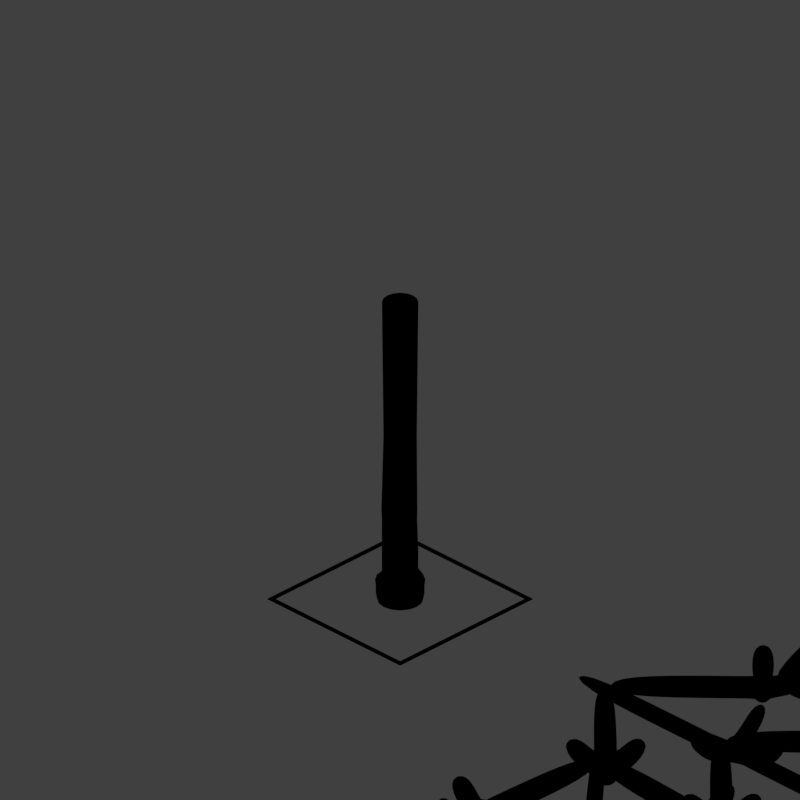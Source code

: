 # Source: trf_V001.blend  (saved by Blender 2.79.0; exported with 4.5.12 LTS)
import bpy
from mathutils import Matrix  # noqa: F401  (used for matrix-valued properties, if any)

bpy.ops.wm.read_factory_settings(use_empty=True)
scene = bpy.context.scene
scene.name = 'Scene'

# ---- collections
col_collection_1 = bpy.data.collections.new('Collection 1'); scene.collection.children.link(col_collection_1)

# ---- materials (node trees are filled in below, after node groups)
mat_guide = bpy.data.materials.new('guide')
mat_guide.alpha_threshold = 0.0
mat_guide.use_transparent_shadow = False
mat_guide.diffuse_color = (1.0, 0.0, 0.004819, 1.0)
mat_guide.roughness = 0.5
mat_bark_001 = bpy.data.materials.new('Bark.001')
mat_bark_001.alpha_threshold = 0.0
mat_bark_001.use_transparent_shadow = False
mat_bark_001.diffuse_color = (0.2688, 0.366, 0.3946, 1.0)
mat_bark_001.roughness = 0.5
mat_bark_001.specular_intensity = 0.173
mat_bark_001.line_color = (0.0, 0.0, 0.0, 1.0)
mat_bark_stump_001 = bpy.data.materials.new('Bark_stump.001')
mat_bark_stump_001.alpha_threshold = 0.0
mat_bark_stump_001.use_transparent_shadow = False
mat_bark_stump_001.roughness = 0.5
mat_material_001 = bpy.data.materials.new('Material.001')
mat_material_001.alpha_threshold = 0.0
mat_material_001.use_transparent_shadow = False
mat_material_001.diffuse_color = (0.06047, 0.3451, 0.1588, 1.0)
mat_material_001.specular_color = (0.3368, 0.5395, 0.4044)
mat_material_001.roughness = 0.5
mat_material_001.specular_intensity = 0.794

# ---- material node trees

# ---- world
world_world = bpy.data.worlds.new('World'); scene.world = world_world
world_world.color = (0.05088, 0.05088, 0.05088)
world_world.use_sun_shadow = False
world_world.sun_shadow_jitter_overblur = 0.0
world_world.cycles.sampling_method = 'MANUAL'
world_world.light_settings.distance = 0.0

# ---- cameras
cam_camera = bpy.data.cameras.new('Camera')
cam_camera.type = 'ORTHO'
cam_camera.sensor_fit = 'HORIZONTAL'
cam_camera.clip_start = 220.0
cam_camera.clip_end = 340.0
cam_camera.lens = 35.0
cam_camera.sensor_width = 1.0
cam_camera.sensor_height = 18.0
cam_camera.ortho_scale = 16.97
cam_camera.shift_x = -0.0001725
cam_camera.shift_y = 0.25
cam_camera.dof.focus_distance = 0.0
cam_camera.dof.aperture_fstop = 128.0
cam_camera.dof.aperture_blades = 6

# ---- lights
light_lightdome = bpy.data.lights.new('LightDome', 'SUN')
light_lightdome.transmission_factor = 0.0
light_lightdome.angle = 0.1993
light_lightdome.energy = 0.1
light_lightdome.shadow_buffer_clip_start = 0.5
light_lightdome.shadow_soft_size = 0.1
light_lightdome.shadow_cascade_max_distance = 1000.0
light_fillerlight = bpy.data.lights.new('FillerLight', 'SUN')
light_fillerlight.transmission_factor = 0.0
light_fillerlight.angle = 0.9273
light_fillerlight.energy = 0.5
light_fillerlight.shadow_buffer_clip_start = 0.5
light_fillerlight.shadow_soft_size = 0.5
light_fillerlight.shadow_cascade_max_distance = 1000.0
light_mainlight = bpy.data.lights.new('MainLight', 'SUN')
light_mainlight.transmission_factor = 0.0
light_mainlight.angle = 0.9273
light_mainlight.energy = 1.3
light_mainlight.shadow_buffer_clip_start = 0.5
light_mainlight.shadow_soft_size = 0.5
light_mainlight.shadow_cascade_max_distance = 1000.0

# ---- meshes
me_plane_001 = bpy.data.meshes.new('Plane.001')
me_plane_001.from_pydata([(-2.0, -2.0, 0.0), (2.0, -2.0, 0.0), (-2.0, 2.0, 0.0), (2.0, 2.0, 0.0), (-1.864, 1.864, 0.0), (-1.864, -1.864, 0.0), (1.864, -1.864, 0.0), (1.864, 1.864, 0.0)], [], [(5, 4, 2, 0), (6, 5, 0, 1), (7, 6, 1, 3), (4, 7, 3, 2)])
me_plane_001.materials.append(mat_guide)
me_plane_001.use_remesh_preserve_volume = False
me_plane_001.use_remesh_preserve_attributes = False
me_plane_001.use_mirror_vertex_groups = False
me_plane_001.update()
me_cube_001 = bpy.data.meshes.new('Cube.001')
me_cube_001.from_pydata([(-2.0, -2.0, 0.0), (-2.0, -2.0, 1.633), (-2.0, 2.0, 0.0), (-2.0, 2.0, 1.633), (2.0, -2.0, 0.0), (2.0, -2.0, 1.633), (2.0, 2.0, 0.0), (2.0, 2.0, 1.633)], [], [(0, 1, 3, 2), (2, 3, 7, 6), (6, 7, 5, 4), (4, 5, 1, 0), (2, 6, 4, 0), (7, 3, 1, 5)])
me_cube_001.use_remesh_preserve_volume = False
me_cube_001.use_remesh_preserve_attributes = False
me_cube_001.use_mirror_vertex_groups = False
me_cube_001.update()
me_circle_001 = bpy.data.meshes.new('Circle.001')
me_circle_001.from_pydata([(3.275e-08, 1.046, 0.0), (-0.4002, 0.9662, 0.0), (-0.7395, 0.7395, 0.0), (-0.9662, 0.4002, 0.0), (-1.046, -7.815e-10, 0.0), (-0.9662, -0.4002, 0.0), (-0.7395, -0.7395, 0.0), (-0.4002, -0.9662, 0.0), (-1.163e-07, -1.046, 0.0), (0.4002, -0.9662, 0.0), (0.7395, -0.7395, 0.0), (0.9662, -0.4002, 0.0), (1.046, -7.815e-10, 0.0), (0.9662, 0.4002, 0.0), (0.7395, 0.7395, 0.0), (0.4002, 0.9662, 0.0), (-3.103e-08, 0.7564, 1.9), (-0.2894, 0.6988, 1.9), (-0.5348, 0.5348, 1.9), (-0.6988, 0.2894, 1.9), (-0.7564, 2.851e-09, 1.9), (-0.6988, -0.2894, 1.9), (-0.5348, -0.5348, 1.9), (-0.2894, -0.6988, 1.9), (-1.434e-07, -0.7564, 1.9), (0.2894, -0.6988, 1.9), (0.5348, -0.5348, 1.9), (0.6988, -0.2894, 1.9), (0.7564, 2.851e-09, 1.9), (0.6988, 0.2894, 1.9), (0.5348, 0.5348, 1.9), (0.2894, 0.6988, 1.9), (0.5544, -0.6563, 1.03), (0.7813, -0.3243, 1.033), (-0.7889, 0.3176, 1.031), (-0.8516, 0.0001184, 1.029), (0.8268, -0.01567, 1.036), (-0.7868, -0.325, 1.029), (0.731, 0.2822, 1.04), (-0.6025, -0.6006, 1.03), (0.5485, 0.5539, 1.04), (-0.3268, -0.7844, 1.03), (0.3024, 0.7488, 1.037), (-0.001854, -0.8486, 1.031), (-0.04456, 0.8503, 1.026), (-0.307, 0.7965, 1.026), (0.3143, -0.8118, 1.03), (-0.6088, 0.5757, 1.034), (1.021, 0.423, 0.1529), (-0.423, 1.021, 0.1529), (-0.7815, -0.7815, 0.1529), (1.021, -0.423, 0.1529), (0.7815, -0.7815, 0.1529), (2.287e-08, 1.105, 0.1529), (0.423, -1.021, 0.1529), (0.7815, 0.7815, 0.1529), (-0.7815, 0.7815, 0.1529), (-0.423, -1.021, 0.1529), (-1.105, -9.527e-10, 0.1529), (-1.021, 0.423, 0.1529), (0.423, 1.021, 0.1529), (1.105, -9.527e-10, 0.1529), (-1.414e-07, -1.105, 0.1529), (-1.021, -0.423, 0.1529), (-1.139, -9.581e-10, 0.2293), (2.613e-08, 1.139, 0.2293), (0.8057, -0.8057, 0.2293), (0.4361, 1.053, 0.2293), (0.4361, -1.053, 0.2293), (1.053, 0.4361, 0.2293), (1.139, -9.58e-10, 0.2293), (-1.053, 0.4361, 0.2293), (-0.4361, 1.053, 0.2293), (0.8057, 0.8057, 0.2293), (-1.579e-07, -1.139, 0.2293), (-0.8057, 0.8057, 0.2293), (-0.8057, -0.8057, 0.2293), (-1.053, -0.4361, 0.2293), (-0.4361, -1.053, 0.2293), (1.053, -0.4361, 0.2293), (1.021, -0.423, 0.07646), (-1.105, -9.527e-10, 0.07646), (1.105, -9.527e-10, 0.07646), (-1.021, -0.423, 0.07646), (1.021, 0.423, 0.07646), (-0.7815, -0.7815, 0.07646), (0.7815, 0.7815, 0.07646), (-0.423, -1.021, 0.07646), (0.423, 1.021, 0.07646), (-1.414e-07, -1.105, 0.07646), (-0.423, 1.021, 0.07646), (0.423, -1.021, 0.07646), (-0.7815, 0.7815, 0.07646), (0.7815, -0.7815, 0.07646), (2.287e-08, 1.105, 0.07646), (-1.021, 0.423, 0.07646), (-0.313, 0.7751, 0.5682), (-0.3153, 0.7629, 0.3075), (0.7731, -0.3196, 0.5574), (0.7515, -0.3106, 0.366), (0.582, 0.5828, 0.5605), (0.5769, 0.5769, 0.3563), (0.3162, 0.7653, 0.5628), (0.3137, 0.7566, 0.3418), (0.0004817, 0.8224, 0.3246), (-0.009864, 0.8372, 0.5647), (0.0004356, -0.8329, 0.5653), (0.0004815, -0.8214, 0.3246), (0.3185, -0.7794, 0.5616), (0.3137, -0.7556, 0.3418), (0.5769, -0.5759, 0.3563), (0.5815, -0.6064, 0.5586), (-0.5881, 0.5835, 0.5721), (-0.5849, 0.5858, 0.2929), (0.7634, 0.3124, 0.5586), (0.7515, 0.3116, 0.366), (-0.7658, 0.3179, 0.2832), (-0.7667, 0.3168, 0.5735), (0.8336, -0.002312, 0.5572), (0.8126, 0.0005006, 0.3695), (-0.8292, 0.0005006, 0.5739), (-0.8294, 0.0005006, 0.2798), (-0.5871, -0.587, 0.5714), (-0.5849, -0.5848, 0.2929), (-0.7664, -0.3171, 0.5732), (-0.7658, -0.3169, 0.2832), (-0.318, -0.7683, 0.5686), (-0.3153, -0.7619, 0.3075), (-0.04509, 0.8397, 0.9134), (-0.5867, -0.5846, 0.9138), (0.5402, -0.6497, 0.9156), (0.7598, -0.3154, 0.9189), (-0.7662, -0.3165, 0.9131), (0.8081, -0.0116, 0.9212), (-0.591, 0.5661, 0.917), (-0.001909, -0.8258, 0.916), (0.5424, 0.5473, 0.9237), (-0.7675, 0.3109, 0.9144), (-0.3182, -0.7635, 0.9148), (-0.8292, 0.0001184, 0.9128), (0.7194, 0.2819, 0.9242), (0.3083, -0.799, 0.9154), (0.2988, 0.7364, 0.9205), (-0.2972, 0.7885, 0.9131), (-0.3161, 0.763, 3.455), (-3.717e-08, 0.8259, 3.455), (-0.584, 0.584, 3.455), (-0.763, 0.3161, 3.455), (-0.8259, 4.095e-09, 3.455), (-0.763, -0.3161, 3.455), (-0.584, -0.584, 3.455), (-0.3161, -0.763, 3.455), (-1.599e-07, -0.8259, 3.455), (0.3161, -0.763, 3.455), (0.584, -0.584, 3.455), (0.763, -0.3161, 3.455), (0.8259, 4.095e-09, 3.455), (0.763, 0.3161, 3.455), (0.584, 0.584, 3.455), (0.3161, 0.763, 3.455), (-7.808e-08, 4.095e-09, 3.455)], [], [(33, 27, 26, 32), (35, 20, 19, 34), (36, 28, 27, 33), (37, 21, 20, 35), (38, 29, 28, 36), (39, 22, 21, 37), (40, 30, 29, 38), (41, 23, 22, 39), (42, 31, 30, 40), (43, 24, 23, 41), (45, 17, 16, 44), (44, 16, 31, 42), (46, 25, 24, 43), (47, 18, 17, 45), (32, 26, 25, 46), (34, 19, 18, 47), (19, 20, 148, 147), (26, 27, 155, 154), (18, 19, 147, 146), (25, 26, 154, 153), (17, 18, 146, 144), (24, 25, 153, 152), (31, 16, 145, 159), (16, 17, 144, 145), (23, 24, 152, 151), (30, 31, 159, 158), (22, 23, 151, 150), (29, 30, 158, 157), (21, 22, 150, 149), (28, 29, 157, 156), (20, 21, 149, 148), (27, 28, 156, 155), (95, 59, 56, 92), (93, 52, 54, 91), (92, 56, 49, 90), (91, 54, 62, 89), (94, 53, 60, 88), (90, 49, 53, 94), (89, 62, 57, 87), (88, 60, 55, 86), (87, 57, 50, 85), (86, 55, 48, 84), (85, 50, 63, 83), (84, 48, 61, 82), (83, 63, 58, 81), (82, 61, 51, 80), (81, 58, 59, 95), (80, 51, 52, 93), (56, 59, 71, 75), (49, 56, 75, 72), (60, 53, 65, 67), (57, 62, 74, 78), (50, 57, 78, 76), (63, 50, 76, 77), (58, 63, 77, 64), (59, 58, 64, 71), (54, 52, 66, 68), (62, 54, 68, 74), (53, 49, 72, 65), (55, 60, 67, 73), (48, 55, 73, 69), (61, 48, 69, 70), (51, 61, 70, 79), (52, 51, 79, 66), (72, 75, 113, 97), (78, 74, 107, 127), (77, 76, 123, 125), (71, 64, 121, 116), (74, 68, 109, 107), (73, 67, 103, 101), (70, 69, 115, 119), (66, 79, 99, 110), (75, 71, 116, 113), (67, 65, 104, 103), (76, 78, 127, 123), (64, 77, 125, 121), (68, 66, 110, 109), (65, 72, 97, 104), (69, 73, 101, 115), (79, 70, 119, 99), (11, 80, 93, 10), (4, 81, 95, 3), (12, 82, 80, 11), (5, 83, 81, 4), (13, 84, 82, 12), (6, 85, 83, 5), (14, 86, 84, 13), (7, 87, 85, 6), (15, 88, 86, 14), (8, 89, 87, 7), (1, 90, 94, 0), (0, 94, 88, 15), (9, 91, 89, 8), (2, 92, 90, 1), (10, 93, 91, 9), (3, 95, 92, 2), (97, 113, 112, 96), (96, 112, 134, 143), (125, 123, 122, 124), (124, 122, 129, 132), (107, 109, 108, 106), (106, 108, 141, 135), (119, 115, 114, 118), (118, 114, 140, 133), (113, 116, 117, 112), (112, 117, 137, 134), (123, 127, 126, 122), (122, 126, 138, 129), (109, 110, 111, 108), (108, 111, 130, 141), (115, 101, 100, 114), (114, 100, 136, 140), (127, 107, 106, 126), (126, 106, 135, 138), (116, 121, 120, 117), (117, 120, 139, 137), (101, 103, 102, 100), (100, 102, 142, 136), (110, 99, 98, 111), (111, 98, 131, 130), (103, 104, 105, 102), (102, 105, 128, 142), (121, 125, 124, 120), (120, 124, 132, 139), (104, 97, 96, 105), (105, 96, 143, 128), (99, 119, 118, 98), (98, 118, 133, 131), (143, 134, 47, 45), (132, 129, 39, 37), (135, 141, 46, 43), (133, 140, 38, 36), (134, 137, 34, 47), (129, 138, 41, 39), (138, 135, 43, 41), (137, 139, 35, 34), (136, 142, 42, 40), (130, 131, 33, 32), (142, 128, 44, 42), (139, 132, 37, 35), (131, 133, 36, 33), (40, 38, 140, 136), (130, 32, 46, 141), (128, 143, 45, 44), (145, 160, 159), (153, 160, 152), (146, 160, 144), (154, 160, 153), (147, 160, 146), (155, 160, 154), (148, 160, 147), (156, 160, 155), (149, 160, 148), (157, 160, 156), (150, 160, 149), (158, 160, 157), (151, 160, 150), (159, 160, 158), (152, 160, 151), (144, 160, 145)])
me_circle_001.polygons.foreach_set('use_smooth', [True] * 160)
_uv = me_circle_001.uv_layers.new(name='UVMap')
_uv.uv.foreach_set('vector', [0.4295, 0.6202, 0.4295, 1.132, 0.3944, 1.132, 0.3871, 0.6185, 0.7448, 0.6176, 0.7448, 1.132, 0.7098, 1.132, 0.7106, 0.6188, 0.4628, 0.622, 0.4645, 1.132, 0.4295, 1.132, 0.4295, 0.6202, 0.7798, 0.6177, 0.7798, 1.132, 0.7448, 1.132, 0.7448, 0.6176, 0.4973, 0.6244, 0.4996, 1.132, 0.4645, 1.132, 0.4628, 0.622, 0.2543, 0.618, 0.2543, 1.132, 0.2193, 1.132, 0.2193, 0.6177, 0.5349, 0.6243, 0.5346, 1.132, 0.4996, 1.132, 0.4973, 0.6244, 0.2893, 0.6185, 0.2893, 1.132, 0.2543, 1.132, 0.2543, 0.618, 0.5702, 0.6222, 0.5696, 1.132, 0.5346, 1.132, 0.5349, 0.6243, 0.3244, 0.619, 0.3244, 1.132, 0.2893, 1.132, 0.2893, 0.6185, 0.6373, 0.6159, 0.6397, 1.132, 0.6047, 1.132, 0.6091, 0.6159, 0.6091, 0.6159, 0.6047, 1.132, 0.5696, 1.132, 0.5702, 0.6222, 0.3575, 0.6183, 0.3594, 1.132, 0.3244, 1.132, 0.3244, 0.619, 0.6771, 0.6207, 0.6747, 1.132, 0.6397, 1.132, 0.6373, 0.6159, 0.3871, 0.6185, 0.3944, 1.132, 0.3594, 1.132, 0.3575, 0.6183, 0.7106, 0.6188, 0.7098, 1.132, 0.6747, 1.132, 0.6771, 0.6207, 0.7098, 1.132, 0.7448, 1.132, 0.7448, 2.363, 0.7098, 2.363, 0.3944, 1.132, 0.4295, 1.132, 0.4295, 2.363, 0.3944, 2.363, 0.6747, 1.132, 0.7098, 1.132, 0.7098, 2.363, 0.6747, 2.363, 0.3594, 1.132, 0.3944, 1.132, 0.3944, 2.363, 0.3594, 2.363, 0.6397, 1.132, 0.6747, 1.132, 0.6747, 2.363, 0.6397, 2.363, 0.3244, 1.132, 0.3594, 1.132, 0.3594, 2.363, 0.3244, 2.363, 0.5696, 1.132, 0.6047, 1.132, 0.6047, 2.363, 0.5696, 2.363, 0.6047, 1.132, 0.6397, 1.132, 0.6397, 2.363, 0.6047, 2.363, 0.2893, 1.132, 0.3244, 1.132, 0.3244, 2.363, 0.2893, 2.363, 0.5346, 1.132, 0.5696, 1.132, 0.5696, 2.363, 0.5346, 2.363, 0.2543, 1.132, 0.2893, 1.132, 0.2893, 2.363, 0.2543, 2.363, 0.4996, 1.132, 0.5346, 1.132, 0.5346, 2.363, 0.4996, 2.363, 0.2193, 1.132, 0.2543, 1.132, 0.2543, 2.363, 0.2193, 2.363, 0.4645, 1.132, 0.4996, 1.132, 0.4996, 2.363, 0.4645, 2.363, 0.7448, 1.132, 0.7798, 1.132, 0.7798, 2.363, 0.7448, 2.363, 0.4295, 1.132, 0.4645, 1.132, 0.4645, 2.363, 0.4295, 2.363, 0.7098, 0.05512, 0.7098, 0.1003, 0.6747, 0.1003, 0.6747, 0.05512, 0.3944, 0.05512, 0.3944, 0.1003, 0.3594, 0.1003, 0.3594, 0.05512, 0.6747, 0.05512, 0.6747, 0.1003, 0.6397, 0.1003, 0.6397, 0.05512, 0.3594, 0.05512, 0.3594, 0.1003, 0.3244, 0.1003, 0.3244, 0.05512, 0.6047, 0.05512, 0.6047, 0.1003, 0.5696, 0.1003, 0.5696, 0.05512, 0.6397, 0.05512, 0.6397, 0.1003, 0.6047, 0.1003, 0.6047, 0.05512, 0.3244, 0.05512, 0.3244, 0.1003, 0.2893, 0.1003, 0.2893, 0.05512, 0.5696, 0.05512, 0.5696, 0.1003, 0.5346, 0.1003, 0.5346, 0.05512, 0.2893, 0.05512, 0.2893, 0.1003, 0.2543, 0.1003, 0.2543, 0.05512, 0.5346, 0.05512, 0.5346, 0.1003, 0.4996, 0.1003, 0.4996, 0.05512, 0.2543, 0.05512, 0.2543, 0.1003, 0.2193, 0.1003, 0.2193, 0.05512, 0.4996, 0.05512, 0.4996, 0.1003, 0.4645, 0.1003, 0.4645, 0.05512, 0.2193, 0.05512, 0.2193, 0.1003, 0.1842, 0.1003, 0.1842, 0.05512, 0.4645, 0.05512, 0.4645, 0.1003, 0.4295, 0.1003, 0.4295, 0.05512, 0.7448, 0.05512, 0.7448, 0.1003, 0.7098, 0.1003, 0.7098, 0.05512, 0.4295, 0.05512, 0.4295, 0.1003, 0.3944, 0.1003, 0.3944, 0.05512, 0.6747, 0.1003, 0.7098, 0.1003, 0.7098, 0.1454, 0.6747, 0.1454, 0.6397, 0.1003, 0.6747, 0.1003, 0.6747, 0.1454, 0.6397, 0.1454, 0.5696, 0.1003, 0.6047, 0.1003, 0.6047, 0.1454, 0.5696, 0.1454, 0.2893, 0.1003, 0.3244, 0.1003, 0.3244, 0.1454, 0.2893, 0.1454, 0.2543, 0.1003, 0.2893, 0.1003, 0.2893, 0.1454, 0.2543, 0.1454, 0.2193, 0.1003, 0.2543, 0.1003, 0.2543, 0.1454, 0.2193, 0.1454, 0.1842, 0.1003, 0.2193, 0.1003, 0.2193, 0.1454, 0.1842, 0.1454, 0.7098, 0.1003, 0.7448, 0.1003, 0.7448, 0.1454, 0.7098, 0.1454, 0.3594, 0.1003, 0.3944, 0.1003, 0.3944, 0.1454, 0.3594, 0.1454, 0.3244, 0.1003, 0.3594, 0.1003, 0.3594, 0.1454, 0.3244, 0.1454, 0.6047, 0.1003, 0.6397, 0.1003, 0.6397, 0.1454, 0.6047, 0.1454, 0.5346, 0.1003, 0.5696, 0.1003, 0.5696, 0.1454, 0.5346, 0.1454, 0.4996, 0.1003, 0.5346, 0.1003, 0.5346, 0.1454, 0.4996, 0.1454, 0.4645, 0.1003, 0.4996, 0.1003, 0.4996, 0.1454, 0.4645, 0.1454, 0.4295, 0.1003, 0.4645, 0.1003, 0.4645, 0.1454, 0.4295, 0.1454, 0.3944, 0.1003, 0.4295, 0.1003, 0.4295, 0.1454, 0.3944, 0.1454, 0.6397, 0.1454, 0.6747, 0.1454, 0.6747, 0.183, 0.6397, 0.1915, 0.2893, 0.1454, 0.3244, 0.1454, 0.3244, 0.2017, 0.2893, 0.1915, 0.2193, 0.1454, 0.2543, 0.1454, 0.2543, 0.183, 0.2193, 0.1772, 0.7098, 0.1454, 0.7448, 0.1454, 0.7448, 0.1752, 0.7098, 0.1772, 0.3244, 0.1454, 0.3594, 0.1454, 0.3594, 0.2118, 0.3244, 0.2017, 0.5346, 0.1454, 0.5696, 0.1454, 0.5696, 0.2118, 0.5346, 0.2204, 0.4645, 0.1454, 0.4996, 0.1454, 0.4996, 0.2261, 0.4645, 0.2281, 0.3944, 0.1454, 0.4295, 0.1454, 0.4295, 0.2261, 0.3944, 0.2204, 0.6747, 0.1454, 0.7098, 0.1454, 0.7098, 0.1772, 0.6747, 0.183, 0.5696, 0.1454, 0.6047, 0.1454, 0.6047, 0.2017, 0.5696, 0.2118, 0.2543, 0.1454, 0.2893, 0.1454, 0.2893, 0.1915, 0.2543, 0.183, 0.1842, 0.1454, 0.2193, 0.1454, 0.2193, 0.1772, 0.1842, 0.1752, 0.3594, 0.1454, 0.3944, 0.1454, 0.3944, 0.2204, 0.3594, 0.2118, 0.6047, 0.1454, 0.6397, 0.1454, 0.6397, 0.1915, 0.6047, 0.2017, 0.4996, 0.1454, 0.5346, 0.1454, 0.5346, 0.2204, 0.4996, 0.2261, 0.4295, 0.1454, 0.4645, 0.1454, 0.4645, 0.2281, 0.4295, 0.2261, 0.4295, 0.009962, 0.4295, 0.05512, 0.3944, 0.05512, 0.3944, 0.009962, 0.7448, 0.009962, 0.7448, 0.05512, 0.7098, 0.05512, 0.7098, 0.009962, 0.4645, 0.009962, 0.4645, 0.05512, 0.4295, 0.05512, 0.4295, 0.009962, 0.2193, 0.009962, 0.2193, 0.05512, 0.1842, 0.05512, 0.1842, 0.009962, 0.4996, 0.009962, 0.4996, 0.05512, 0.4645, 0.05512, 0.4645, 0.009962, 0.2543, 0.009962, 0.2543, 0.05512, 0.2193, 0.05512, 0.2193, 0.009962, 0.5346, 0.009962, 0.5346, 0.05512, 0.4996, 0.05512, 0.4996, 0.009962, 0.2893, 0.009962, 0.2893, 0.05512, 0.2543, 0.05512, 0.2543, 0.009962, 0.5696, 0.009962, 0.5696, 0.05512, 0.5346, 0.05512, 0.5346, 0.009962, 0.3244, 0.009962, 0.3244, 0.05512, 0.2893, 0.05512, 0.2893, 0.009962, 0.6397, 0.009962, 0.6397, 0.05512, 0.6047, 0.05512, 0.6047, 0.009962, 0.6047, 0.009962, 0.6047, 0.05512, 0.5696, 0.05512, 0.5696, 0.009962, 0.3594, 0.009962, 0.3594, 0.05512, 0.3244, 0.05512, 0.3244, 0.009962, 0.6747, 0.009962, 0.6747, 0.05512, 0.6397, 0.05512, 0.6397, 0.009962, 0.3944, 0.009962, 0.3944, 0.05512, 0.3594, 0.05512, 0.3594, 0.009962, 0.7098, 0.009962, 0.7098, 0.05512, 0.6747, 0.05512, 0.6747, 0.009962, 0.6397, 0.1915, 0.6747, 0.183, 0.6751, 0.3478, 0.639, 0.3455, 0.639, 0.3455, 0.6751, 0.3478, 0.6765, 0.5515, 0.6366, 0.5492, 0.2193, 0.1772, 0.2543, 0.183, 0.2543, 0.3474, 0.2193, 0.3485, 0.2193, 0.3485, 0.2543, 0.3474, 0.2543, 0.5496, 0.2193, 0.5492, 0.3244, 0.2017, 0.3594, 0.2118, 0.3589, 0.3416, 0.3244, 0.3438, 0.3244, 0.3438, 0.3589, 0.3416, 0.3574, 0.5505, 0.3244, 0.5509, 0.4645, 0.2281, 0.4996, 0.2261, 0.4991, 0.3398, 0.4642, 0.339, 0.4642, 0.339, 0.4991, 0.3398, 0.4977, 0.5557, 0.4632, 0.554, 0.6747, 0.183, 0.7098, 0.1772, 0.7099, 0.3487, 0.6751, 0.3478, 0.6751, 0.3478, 0.7099, 0.3487, 0.7104, 0.5499, 0.6765, 0.5515, 0.2543, 0.183, 0.2893, 0.1915, 0.2893, 0.3457, 0.2543, 0.3474, 0.2543, 0.3474, 0.2893, 0.3457, 0.2893, 0.5502, 0.2543, 0.5496, 0.3594, 0.2118, 0.3944, 0.2204, 0.3925, 0.3399, 0.3589, 0.3416, 0.3589, 0.3416, 0.3925, 0.3399, 0.3864, 0.5507, 0.3574, 0.5505, 0.4996, 0.2261, 0.5346, 0.2204, 0.5346, 0.341, 0.4991, 0.3398, 0.4991, 0.3398, 0.5346, 0.341, 0.5348, 0.5555, 0.4977, 0.5557, 0.2893, 0.1915, 0.3244, 0.2017, 0.3244, 0.3438, 0.2893, 0.3457, 0.2893, 0.3457, 0.3244, 0.3438, 0.3244, 0.5509, 0.2893, 0.5502, 0.7098, 0.1772, 0.7448, 0.1752, 0.7448, 0.3489, 0.7099, 0.3487, 0.7099, 0.3487, 0.7448, 0.3489, 0.7448, 0.549, 0.7104, 0.5499, 0.5346, 0.2204, 0.5696, 0.2118, 0.5697, 0.3423, 0.5346, 0.341, 0.5346, 0.341, 0.5697, 0.3423, 0.5701, 0.5536, 0.5348, 0.5555, 0.3944, 0.2204, 0.4295, 0.2261, 0.4295, 0.3391, 0.3925, 0.3399, 0.3925, 0.3399, 0.4295, 0.3391, 0.4295, 0.5526, 0.3864, 0.5507, 0.5696, 0.2118, 0.6047, 0.2017, 0.6058, 0.3434, 0.5697, 0.3423, 0.5697, 0.3423, 0.6058, 0.3434, 0.6093, 0.5494, 0.5701, 0.5536, 0.1842, 0.1752, 0.2193, 0.1772, 0.2193, 0.3485, 0.1842, 0.3489, 0.7448, 0.3489, 0.7798, 0.3485, 0.7798, 0.5492, 0.7448, 0.549, 0.6047, 0.2017, 0.6397, 0.1915, 0.639, 0.3455, 0.6058, 0.3434, 0.6058, 0.3434, 0.639, 0.3455, 0.6366, 0.5492, 0.6093, 0.5494, 0.4295, 0.2261, 0.4645, 0.2281, 0.4642, 0.339, 0.4295, 0.3391, 0.4295, 0.3391, 0.4642, 0.339, 0.4632, 0.554, 0.4295, 0.5526, 0.6366, 0.5492, 0.6765, 0.5515, 0.6771, 0.6207, 0.6373, 0.6159, 0.2193, 0.5492, 0.2543, 0.5496, 0.2543, 0.618, 0.2193, 0.6177, 0.3244, 0.5509, 0.3574, 0.5505, 0.3575, 0.6183, 0.3244, 0.619, 0.4632, 0.554, 0.4977, 0.5557, 0.4973, 0.6244, 0.4628, 0.622, 0.6765, 0.5515, 0.7104, 0.5499, 0.7106, 0.6188, 0.6771, 0.6207, 0.2543, 0.5496, 0.2893, 0.5502, 0.2893, 0.6185, 0.2543, 0.618, 0.2893, 0.5502, 0.3244, 0.5509, 0.3244, 0.619, 0.2893, 0.6185, 0.7104, 0.5499, 0.7448, 0.549, 0.7448, 0.6176, 0.7106, 0.6188, 0.5348, 0.5555, 0.5701, 0.5536, 0.5702, 0.6222, 0.5349, 0.6243, 0.3864, 0.5507, 0.4295, 0.5526, 0.4295, 0.6202, 0.3871, 0.6185, 0.5701, 0.5536, 0.6093, 0.5494, 0.6091, 0.6159, 0.5702, 0.6222, 0.7448, 0.549, 0.7798, 0.5492, 0.7798, 0.6177, 0.7448, 0.6176, 0.4295, 0.5526, 0.4632, 0.554, 0.4628, 0.622, 0.4295, 0.6202, 0.5349, 0.6243, 0.4973, 0.6244, 0.4977, 0.5557, 0.5348, 0.5555, 0.3864, 0.5507, 0.3871, 0.6185, 0.3575, 0.6183, 0.3574, 0.5505, 0.6093, 0.5494, 0.6366, 0.5492, 0.6373, 0.6159, 0.6091, 0.6159, 0.7832, 0.9238, 0.5, 0.5, 0.9238, 0.7832, 0.4006, 0.0001001, 0.5, 0.5, 0.2168, 0.07621, 0.4006, 0.9999, 0.5, 0.5, 0.5994, 0.9999, 0.5994, 9.998e-05, 0.5, 0.5, 0.4006, 0.0001001, 0.2168, 0.9238, 0.5, 0.5, 0.4006, 0.9999, 0.7832, 0.07621, 0.5, 0.5, 0.5994, 9.998e-05, 0.07621, 0.7832, 0.5, 0.5, 0.2168, 0.9238, 0.9238, 0.2168, 0.5, 0.5, 0.7832, 0.07621, 9.998e-05, 0.5994, 0.5, 0.5, 0.07621, 0.7832, 0.9999, 0.4006, 0.5, 0.5, 0.9238, 0.2168, 9.998e-05, 0.4006, 0.5, 0.5, 9.998e-05, 0.5994, 0.9999, 0.5994, 0.5, 0.5, 0.9999, 0.4006, 0.07621, 0.2168, 0.5, 0.5, 9.998e-05, 0.4006, 0.9238, 0.7832, 0.5, 0.5, 0.9999, 0.5994, 0.2168, 0.07621, 0.5, 0.5, 0.07621, 0.2168, 0.5994, 0.9999, 0.5, 0.5, 0.7832, 0.9238])
me_circle_001.materials.append(mat_bark_001)
me_circle_001.materials.append(mat_bark_stump_001)
me_circle_001.use_remesh_preserve_volume = False
me_circle_001.use_remesh_preserve_attributes = False
me_circle_001.use_mirror_vertex_groups = False
me_circle_001.update()
me_cube_003 = bpy.data.meshes.new('Cube.003')
me_cube_003.from_pydata([(-0.3286, 0.0, 0.0), (-0.3065, -0.1312, 0.0), (-0.3065, 0.0, 0.8025), (-0.3065, 0.1312, 0.0), (-0.3065, 0.0, -3.059), (-0.2857, -0.1221, -3.004), (-0.2857, -0.1221, 0.7469), (-0.2857, 0.1221, 0.7469), (-0.2857, 0.1221, -3.004), (0.0, 0.3286, 0.0), (-0.1312, 0.3065, 0.0), (0.0, 0.3065, 0.8025), (0.1312, 0.3065, 0.0), (0.0, 0.3065, -3.059), (-0.1221, 0.2857, -3.004), (-0.1221, 0.2857, 0.7469), (0.1221, 0.2857, 0.7469), (0.1221, 0.2857, -3.004), (0.3286, 0.0, 0.0), (0.3065, 0.1312, 0.0), (0.3065, 0.0, 0.8025), (0.3065, -0.1312, 0.0), (0.3065, 0.0, -3.059), (0.2857, 0.1221, -3.004), (0.2857, 0.1221, 0.7469), (0.2857, -0.1221, 0.7469), (0.2857, -0.1221, -3.004), (0.0, -0.3286, 0.0), (0.1312, -0.3065, 0.0), (0.0, -0.3065, 0.8025), (-0.1312, -0.3065, 0.0), (0.0, -0.3065, -3.059), (0.1221, -0.2857, -3.004), (0.1221, -0.2857, 0.7469), (-0.1221, -0.2857, 0.7469), (-0.1221, -0.2857, -3.004), (0.0, 0.0, -4.267), (0.0, 0.1312, -4.132), (0.1312, 0.0, -4.132), (0.0, -0.1312, -4.132), (-0.1312, 0.0, -4.132), (-0.1221, 0.1221, -4.005), (0.1221, 0.1221, -4.005), (0.1221, -0.1221, -4.005), (-0.1221, -0.1221, -4.005), (0.0, 0.0, 3.915), (0.0, 0.1312, 3.78), (-0.1312, 0.0, 3.78), (0.0, -0.1312, 3.78), (0.1312, 0.0, 3.78), (0.1221, 0.1221, 3.653), (-0.1221, 0.1221, 3.653), (-0.1221, -0.1221, 3.653), (0.1221, -0.1221, 3.653), (-0.2241, 0.113, -3.628), (-0.2406, 0.0, -3.729), (-0.2241, -0.113, -3.628), (-0.2241, -0.2241, -2.948), (-0.2406, -0.2406, 0.0), (-0.2241, -0.2241, 0.6913), (-0.1636, -0.1184, 2.725), (-0.1757, 0.0, 2.841), (-0.1636, 0.1184, 2.725), (-0.2241, 0.2241, 0.6913), (-0.2406, 0.2406, 0.0), (-0.2241, 0.2241, -2.948), (0.113, 0.2241, -3.628), (0.0, 0.2406, -3.729), (-0.113, 0.2241, -3.628), (-0.1184, 0.1636, 2.725), (0.0, 0.1757, 2.841), (0.1184, 0.1636, 2.725), (0.2241, 0.2241, 0.6913), (0.2406, 0.2406, 0.0), (0.2241, 0.2241, -2.948), (0.2241, -0.113, -3.628), (0.2406, 0.0, -3.729), (0.2241, 0.113, -3.628), (0.1636, 0.1184, 2.725), (0.1757, 0.0, 2.841), (0.1636, -0.1184, 2.725), (0.2241, -0.2241, 0.6913), (0.2406, -0.2406, 0.0), (0.2241, -0.2241, -2.948), (-0.113, -0.2241, -3.628), (0.0, -0.2406, -3.729), (0.113, -0.2241, -3.628), (0.1184, -0.1636, 2.725), (0.0, -0.1757, 2.841), (-0.1184, -0.1636, 2.725), (-0.1905, -0.1905, -3.422), (-0.1499, -0.1499, 2.641), (-0.1905, 0.1905, -3.422), (-0.1499, 0.1499, 2.641), (0.1905, -0.1905, -3.422), (0.1499, -0.1499, 2.641), (0.1905, 0.1905, -3.422), (0.1499, 0.1499, 2.641)], [], [(0, 4, 5, 1), (1, 5, 57, 58), (4, 55, 56, 5), (5, 56, 90, 57), (0, 1, 6, 2), (2, 6, 60, 61), (1, 58, 59, 6), (6, 59, 91, 60), (0, 2, 7, 3), (3, 7, 63, 64), (2, 61, 62, 7), (7, 62, 93, 63), (0, 3, 8, 4), (4, 8, 54, 55), (3, 64, 65, 8), (8, 65, 92, 54), (9, 13, 14, 10), (10, 14, 65, 64), (13, 67, 68, 14), (14, 68, 92, 65), (9, 10, 15, 11), (11, 15, 69, 70), (10, 64, 63, 15), (15, 63, 93, 69), (9, 11, 16, 12), (12, 16, 72, 73), (11, 70, 71, 16), (16, 71, 97, 72), (9, 12, 17, 13), (13, 17, 66, 67), (12, 73, 74, 17), (17, 74, 96, 66), (18, 22, 23, 19), (19, 23, 74, 73), (22, 76, 77, 23), (23, 77, 96, 74), (18, 19, 24, 20), (20, 24, 78, 79), (19, 73, 72, 24), (24, 72, 97, 78), (18, 20, 25, 21), (21, 25, 81, 82), (20, 79, 80, 25), (25, 80, 95, 81), (18, 21, 26, 22), (22, 26, 75, 76), (21, 82, 83, 26), (26, 83, 94, 75), (27, 31, 32, 28), (28, 32, 83, 82), (31, 85, 86, 32), (32, 86, 94, 83), (27, 28, 33, 29), (29, 33, 87, 88), (28, 82, 81, 33), (33, 81, 95, 87), (27, 29, 34, 30), (30, 34, 59, 58), (29, 88, 89, 34), (34, 89, 91, 59), (27, 30, 35, 31), (31, 35, 84, 85), (30, 58, 57, 35), (35, 57, 90, 84), (36, 40, 41, 37), (37, 41, 68, 67), (40, 55, 54, 41), (41, 54, 92, 68), (36, 37, 42, 38), (38, 42, 77, 76), (37, 67, 66, 42), (42, 66, 96, 77), (36, 38, 43, 39), (39, 43, 86, 85), (38, 76, 75, 43), (43, 75, 94, 86), (36, 39, 44, 40), (40, 44, 56, 55), (39, 85, 84, 44), (44, 84, 90, 56), (45, 49, 50, 46), (46, 50, 71, 70), (49, 79, 78, 50), (50, 78, 97, 71), (45, 46, 51, 47), (47, 51, 62, 61), (46, 70, 69, 51), (51, 69, 93, 62), (45, 47, 52, 48), (48, 52, 89, 88), (47, 61, 60, 52), (52, 60, 91, 89), (45, 48, 53, 49), (49, 53, 80, 79), (48, 88, 87, 53), (53, 87, 95, 80)])
me_cube_003.use_remesh_preserve_volume = False
me_cube_003.use_remesh_preserve_attributes = False
me_cube_003.use_mirror_vertex_groups = False
me_cube_003.update()
me_cube_002 = bpy.data.meshes.new('Cube.002')
me_cube_002.from_pydata([(-0.1858, -8.627, 0.5399), (-0.1857, -14.82, 1.51), (-0.1858, -8.627, 0.1751), (-0.1855, -15.15, 1.356), (-0.1899, -14.7, 0.408), (-0.1643, -13.48, 0.1438), (-0.2115, -14.49, 0.7296), (-0.1496, -13.48, 0.575), (-0.168, -13.16, 0.1436), (-0.1457, -13.15, 0.5735), (-0.6752, -13.51, 0.3644), (-0.4693, -13.53, 0.6945), (-0.6752, -13.12, 0.3644), (-0.4693, -13.11, 0.6945), (-1.247, -13.5, 1.056), (-0.9128, -13.51, 1.199), (-1.247, -13.13, 1.056), (-0.9128, -13.13, 1.199), (0.179, -8.627, 0.5399), (0.1789, -14.82, 1.51), (0.179, -8.627, 0.1751), (0.1788, -15.15, 1.356), (0.1831, -14.7, 0.408), (0.1576, -13.48, 0.1438), (0.2048, -14.49, 0.7296), (0.1428, -13.48, 0.575), (0.1612, -13.16, 0.1436), (0.139, -13.15, 0.5735), (0.6684, -13.51, 0.3644), (0.4625, -13.53, 0.6945), (0.6684, -13.12, 0.3644), (0.4625, -13.11, 0.6945), (1.24, -13.5, 1.056), (0.906, -13.51, 1.199), (1.24, -13.13, 1.056), (0.906, -13.13, 1.199), (-0.1989, -11.43, 0.162), (-0.1989, -11.43, 0.553), (0.1921, -11.43, 0.162), (0.1921, -11.43, 0.553), (-0.2001, -13.55, 0.1816), (-0.2, -13.51, 0.5653), (0.1933, -13.55, 0.1816), (0.1932, -13.51, 0.5653), (-0.1998, -13.09, 0.1629), (-0.2, -13.09, 0.5518), (0.193, -13.09, 0.1629), (0.1932, -13.09, 0.5518), (-0.1937, -9.734, 0.6748), (2.866, -12.9, 1.39), (-0.1937, -9.734, 0.2134), (3.161, -13.21, 1.194), (2.897, -12.95, 0.3686), (2.328, -12.25, 0.1293), (2.655, -12.78, 0.781), (2.368, -12.22, 0.7666), (2.113, -12.04, 0.128), (2.128, -11.97, 0.7621), (2.118, -12.59, 0.3408), (2.345, -12.41, 0.7691), (1.76, -12.22, 0.3404), (1.948, -12.0, 0.7688), (1.761, -12.89, 0.9696), (2.062, -12.62, 1.175), (1.441, -12.56, 0.9696), (1.728, -12.27, 1.175), (0.1383, -9.414, 0.6748), (3.198, -12.58, 1.39), (0.1383, -9.414, 0.2134), (3.49, -12.89, 1.194), (3.242, -12.62, 0.3686), (2.56, -12.02, 0.1293), (3.082, -12.37, 0.781), (2.53, -12.06, 0.7666), (2.36, -11.8, 0.128), (2.289, -11.81, 0.7621), (2.907, -11.83, 0.3408), (2.719, -12.05, 0.7691), (2.55, -11.46, 0.3404), (2.323, -11.64, 0.7688), (3.226, -11.48, 0.9696), (2.939, -11.77, 1.175), (2.906, -11.15, 0.9696), (2.605, -11.42, 1.175), (1.225, -11.25, 0.1808), (1.225, -11.25, 0.7073), (1.603, -10.89, 0.1808), (1.603, -10.89, 0.7073), (2.24, -12.31, 0.2032), (2.191, -12.27, 0.6857), (2.63, -11.94, 0.2032), (2.59, -11.89, 0.6857), (2.047, -12.11, 0.1929), (2.045, -12.12, 0.6888), (2.438, -11.74, 0.1929), (2.442, -11.74, 0.6888), (-0.1347, -9.409, 0.6748), (-3.218, -12.56, 1.39), (-0.1347, -9.409, 0.2134), (-3.513, -12.86, 1.194), (-3.263, -12.59, 0.3686), (-2.576, -12.0, 0.1293), (-3.101, -12.34, 0.781), (-2.547, -12.04, 0.7666), (-2.374, -11.78, 0.128), (-2.303, -11.79, 0.7621), (-2.922, -11.8, 0.3408), (-2.735, -12.02, 0.7691), (-2.562, -11.43, 0.3404), (-2.336, -11.61, 0.7688), (-3.238, -11.45, 0.9696), (-2.953, -11.75, 1.175), (-2.916, -11.12, 0.9696), (-2.617, -11.4, 1.175), (0.1949, -9.732, 0.6748), (-2.889, -12.88, 1.39), (0.1949, -9.732, 0.2134), (-3.186, -13.18, 1.194), (-2.92, -12.92, 0.3686), (-2.346, -12.23, 0.1293), (-2.677, -12.76, 0.781), (-2.386, -12.2, 0.7666), (-2.129, -12.02, 0.128), (-2.143, -11.95, 0.7621), (-2.138, -12.57, 0.3408), (-2.364, -12.39, 0.7691), (-1.778, -12.2, 0.3404), (-1.964, -11.98, 0.7688), (-1.784, -12.88, 0.9696), (-2.083, -12.6, 1.175), (-1.461, -12.55, 0.9696), (-1.746, -12.25, 1.175), (-1.611, -10.87, 0.1808), (-1.611, -10.87, 0.7073), (-1.235, -11.24, 0.1808), (-1.235, -11.24, 0.7073), (-2.645, -11.91, 0.2032), (-2.605, -11.86, 0.6857), (-2.258, -12.29, 0.2032), (-2.209, -12.25, 0.6857), (-2.451, -11.72, 0.1929), (-2.456, -11.71, 0.6888), (-2.064, -12.1, 0.1929), (-2.062, -12.1, 0.6888), (-0.2762, -5.236, 0.5399), (-0.2761, -11.43, 1.51), (-0.2762, -5.236, 0.1751), (-0.2759, -11.76, 1.356), (-0.2803, -11.31, 0.408), (-0.2547, -10.09, 0.1438), (-0.3019, -11.1, 0.7296), (-0.24, -10.09, 0.575), (-0.2584, -9.774, 0.1436), (-0.2361, -9.758, 0.5735), (-0.7656, -10.12, 0.3644), (-0.5597, -10.13, 0.6945), (-0.7656, -9.73, 0.3644), (-0.5597, -9.719, 0.6945), (-1.337, -10.11, 1.056), (-1.003, -10.12, 1.199), (-1.337, -9.74, 1.056), (-1.003, -9.736, 1.199), (0.08863, -5.236, 0.5399), (0.08853, -11.43, 1.51), (0.08863, -5.236, 0.1751), (0.08835, -11.76, 1.356), (0.09272, -11.31, 0.408), (0.06715, -10.09, 0.1438), (0.1143, -11.1, 0.7296), (0.05243, -10.09, 0.575), (0.07084, -9.774, 0.1436), (0.04855, -9.758, 0.5735), (0.578, -10.12, 0.3644), (0.3721, -10.13, 0.6945), (0.578, -9.73, 0.3644), (0.3721, -9.719, 0.6945), (1.149, -10.11, 1.056), (0.8156, -10.12, 1.199), (1.149, -9.74, 1.056), (0.8156, -9.736, 1.199), (-0.2893, -8.044, 0.162), (-0.2893, -8.044, 0.553), (0.1017, -8.044, 0.162), (0.1017, -8.044, 0.553), (-0.2905, -10.16, 0.1816), (-0.2904, -10.12, 0.5653), (0.1029, -10.16, 0.1816), (0.1028, -10.12, 0.5653), (-0.2902, -9.699, 0.1629), (-0.2904, -9.699, 0.5518), (0.1026, -9.699, 0.1629), (0.1028, -9.699, 0.5518), (-0.2842, -6.344, 0.6748), (2.776, -9.514, 1.39), (-0.2842, -6.344, 0.2134), (3.071, -9.818, 1.194), (2.807, -9.56, 0.3686), (2.238, -8.858, 0.1293), (2.564, -9.391, 0.781), (2.278, -8.829, 0.7666), (2.023, -8.649, 0.128), (2.037, -8.578, 0.7621), (2.027, -9.197, 0.3408), (2.254, -9.016, 0.7691), (1.67, -8.827, 0.3404), (1.858, -8.606, 0.7688), (1.671, -9.503, 0.9696), (1.972, -9.227, 1.175), (1.351, -9.172, 0.9696), (1.638, -8.881, 1.175), (0.04788, -6.024, 0.6748), (3.107, -9.194, 1.39), (0.04788, -6.024, 0.2134), (3.4, -9.5, 1.194), (3.152, -9.227, 0.3686), (2.47, -8.634, 0.1293), (2.992, -8.979, 0.781), (2.44, -8.673, 0.7666), (2.269, -8.411, 0.128), (2.198, -8.423, 0.7621), (2.817, -8.435, 0.3408), (2.628, -8.656, 0.7691), (2.46, -8.065, 0.3404), (2.232, -8.245, 0.7688), (3.136, -8.09, 0.9696), (2.849, -8.381, 1.175), (2.816, -7.758, 0.9696), (2.515, -8.035, 1.175), (1.134, -7.86, 0.1808), (1.134, -7.86, 0.7073), (1.513, -7.495, 0.1808), (1.513, -7.495, 0.7073), (2.15, -8.924, 0.2032), (2.1, -8.882, 0.6857), (2.54, -8.548, 0.2032), (2.5, -8.497, 0.6857), (1.957, -8.725, 0.1929), (1.954, -8.729, 0.6888), (2.347, -8.348, 0.1929), (2.352, -8.346, 0.6888), (-0.2251, -6.019, 0.6748), (-3.308, -9.167, 1.39), (-0.2251, -6.019, 0.2134), (-3.603, -9.47, 1.194), (-3.353, -9.199, 0.3686), (-2.667, -8.611, 0.1293), (-3.191, -8.952, 0.781), (-2.637, -8.65, 0.7666), (-2.465, -8.39, 0.128), (-2.394, -8.403, 0.7621), (-3.012, -8.41, 0.3408), (-2.825, -8.632, 0.7691), (-2.652, -8.042, 0.3404), (-2.426, -8.224, 0.7688), (-3.328, -8.062, 0.9696), (-3.044, -8.355, 1.175), (-3.006, -7.733, 0.9696), (-2.707, -8.012, 1.175), (0.1045, -6.342, 0.6748), (-2.979, -9.489, 1.39), (0.1045, -6.342, 0.2134), (-3.276, -9.79, 1.194), (-3.011, -9.535, 0.3686), (-2.436, -8.836, 0.1293), (-2.767, -9.368, 0.781), (-2.476, -8.807, 0.7666), (-2.22, -8.63, 0.128), (-2.234, -8.559, 0.7621), (-2.228, -9.178, 0.3408), (-2.454, -8.995, 0.7691), (-1.868, -8.81, 0.3404), (-2.055, -8.588, 0.7688), (-1.874, -9.487, 0.9696), (-2.173, -9.208, 1.175), (-1.552, -9.158, 0.9696), (-1.837, -8.864, 1.175), (-1.701, -7.479, 0.1808), (-1.701, -7.479, 0.7073), (-1.325, -7.848, 0.1808), (-1.325, -7.848, 0.7073), (-2.736, -8.524, 0.2032), (-2.696, -8.474, 0.6857), (-2.349, -8.904, 0.2032), (-2.299, -8.862, 0.6857), (-2.542, -8.326, 0.1929), (-2.546, -8.324, 0.6888), (-2.154, -8.706, 0.1929), (-2.152, -8.71, 0.6888), (-1.809, -7.55, 0.5399), (-6.388, -11.72, 1.51), (-1.809, -7.55, 0.1751), (-6.634, -11.94, 1.356), (-6.304, -11.64, 0.408), (-5.381, -10.83, 0.1438), (-6.165, -11.48, 0.7296), (-5.373, -10.84, 0.575), (-5.152, -10.62, 0.1436), (-5.126, -10.62, 0.5735), (-5.753, -10.48, 0.3644), (-5.622, -10.64, 0.6945), (-5.461, -10.21, 0.3644), (-5.314, -10.36, 0.6945), (-6.13, -10.05, 1.056), (-5.908, -10.3, 1.199), (-5.853, -9.798, 1.056), (-5.625, -10.04, 1.199), (-1.564, -7.82, 0.5399), (-6.142, -11.99, 1.51), (-1.564, -7.82, 0.1751), (-6.388, -12.21, 1.356), (-6.052, -11.91, 0.408), (-5.164, -11.07, 0.1438), (-5.885, -11.79, 0.7296), (-5.176, -11.06, 0.575), (-4.93, -10.86, 0.1436), (-4.934, -10.83, 0.5735), (-4.848, -11.47, 0.3644), (-4.994, -11.33, 0.6945), (-4.556, -11.21, 0.3644), (-4.687, -11.05, 0.6945), (-4.456, -11.89, 1.056), (-4.684, -11.64, 1.199), (-4.179, -11.64, 1.056), (-4.401, -11.39, 1.199), (-3.894, -9.43, 0.162), (-3.894, -9.43, 0.553), (-3.63, -9.72, 0.162), (-3.63, -9.72, 0.553), (-5.458, -10.85, 0.1816), (-5.432, -10.83, 0.5653), (-5.193, -11.14, 0.1816), (-5.167, -11.12, 0.5653), (-5.118, -10.54, 0.1629), (-5.118, -10.54, 0.5518), (-4.853, -10.83, 0.1629), (-4.853, -10.83, 0.5518), (-2.634, -8.29, 0.6748), (-2.917, -12.69, 1.39), (-2.634, -8.29, 0.2134), (-2.943, -13.11, 1.194), (-2.93, -12.74, 0.3686), (-2.794, -11.85, 0.1293), (-2.968, -12.45, 0.781), (-2.746, -11.86, 0.7666), (-2.785, -11.55, 0.128), (-2.722, -11.51, 0.7621), (-3.187, -11.92, 0.3408), (-2.9, -11.97, 0.7691), (-3.153, -11.41, 0.3404), (-2.864, -11.4, 0.7688), (-3.653, -11.86, 0.9696), (-3.246, -11.9, 1.175), (-3.623, -11.4, 0.9696), (-3.215, -11.42, 1.175), (-2.173, -8.32, 0.6748), (-2.457, -12.72, 1.39), (-2.173, -8.32, 0.2134), (-2.486, -13.14, 1.194), (-2.452, -12.77, 0.3686), (-2.472, -11.87, 0.1293), (-2.376, -12.49, 0.781), (-2.521, -11.87, 0.7666), (-2.442, -11.57, 0.128), (-2.499, -11.53, 0.7621), (-2.092, -11.99, 0.3408), (-2.381, -12.0, 0.7691), (-2.058, -11.48, 0.3404), (-2.345, -11.43, 0.7688), (-1.621, -11.99, 0.9696), (-2.03, -11.98, 1.175), (-1.592, -11.53, 0.9696), (-1.999, -11.5, 1.175), (-2.8, -10.36, 0.1808), (-2.8, -10.36, 0.7073), (-2.274, -10.39, 0.1808), (-2.274, -10.39, 0.7073), (-2.902, -11.83, 0.2032), (-2.905, -11.76, 0.6857), (-2.361, -11.86, 0.2032), (-2.351, -11.8, 0.6857), (-2.885, -11.55, 0.1929), (-2.89, -11.55, 0.6888), (-2.343, -11.58, 0.1929), (-2.339, -11.59, 0.6888), (-2.354, -8.115, 0.6748), (-6.757, -7.955, 1.39), (-2.354, -8.115, 0.2134), (-7.18, -7.941, 1.194), (-6.811, -7.943, 0.3686), (-5.914, -8.055, 0.1293), (-6.519, -7.897, 0.781), (-5.923, -8.103, 0.7666), (-5.614, -8.055, 0.128), (-5.576, -8.116, 0.7621), (-5.998, -7.664, 0.3408), (-6.036, -7.951, 0.7691), (-5.484, -7.683, 0.3404), (-5.466, -7.972, 0.7688), (-5.954, -7.196, 0.9696), (-5.979, -7.604, 1.175), (-5.493, -7.213, 0.9696), (-5.498, -7.621, 1.175), (-2.37, -8.576, 0.6748), (-6.773, -8.415, 1.39), (-2.37, -8.576, 0.2134), (-7.196, -8.398, 1.194), (-6.829, -8.422, 0.3686), (-5.926, -8.377, 0.1293), (-6.541, -8.49, 0.781), (-5.931, -8.328, 0.7666), (-5.627, -8.398, 0.128), (-5.584, -8.34, 0.7621), (-6.038, -8.76, 0.3408), (-6.055, -8.471, 0.7691), (-5.523, -8.779, 0.3404), (-5.485, -8.492, 0.7688), (-6.028, -9.23, 0.9696), (-6.023, -8.822, 1.175), (-5.567, -9.247, 0.9696), (-5.542, -8.839, 1.175), (-4.427, -8.007, 0.1808), (-4.427, -8.007, 0.7073), (-4.446, -8.533, 0.1808), (-4.446, -8.533, 0.7073), (-5.896, -7.945, 0.2032), (-5.832, -7.941, 0.6857), (-5.916, -8.487, 0.2032), (-5.852, -8.496, 0.6857), (-5.619, -7.955, 0.1929), (-5.62, -7.95, 0.6888), (-5.639, -8.497, 0.1929), (-5.641, -8.502, 0.6888), (1.608, -8.41, 0.5399), (7.061, -11.35, 1.51), (1.608, -8.41, 0.1751), (7.354, -11.5, 1.356), (6.955, -11.29, 0.408), (5.889, -10.69, 0.1438), (6.762, -11.22, 0.7296), (5.898, -10.68, 0.575), (5.611, -10.55, 0.1436), (5.609, -10.52, 0.5735), (5.68, -11.16, 0.3644), (5.787, -10.98, 0.6945), (5.332, -10.97, 0.3644), (5.42, -10.79, 0.6945), (5.4, -11.66, 1.056), (5.562, -11.37, 1.199), (5.07, -11.48, 1.056), (5.225, -11.18, 1.199), (1.781, -8.089, 0.5399), (7.233, -11.03, 1.51), (1.781, -8.089, 0.1751), (7.526, -11.18, 1.356), (7.132, -10.97, 0.408), (6.041, -10.41, 0.1438), (6.96, -10.85, 0.7296), (6.037, -10.42, 0.575), (5.768, -10.26, 0.1436), (5.744, -10.27, 0.5735), (6.317, -9.976, 0.3644), (6.229, -10.16, 0.6945), (5.969, -9.789, 0.3644), (5.862, -9.965, 0.6945), (6.579, -9.468, 1.056), (6.424, -9.764, 1.199), (6.249, -9.291, 1.056), (6.087, -9.583, 1.199), (4.074, -9.753, 0.162), (4.074, -9.753, 0.553), (4.259, -9.409, 0.162), (4.259, -9.409, 0.553), (5.935, -10.76, 0.1816), (5.904, -10.74, 0.5653), (6.121, -10.41, 0.1816), (6.09, -10.39, 0.5653), (5.53, -10.54, 0.1629), (5.53, -10.54, 0.5518), (5.717, -10.19, 0.1629), (5.717, -10.19, 0.5518), (2.58, -8.942, 0.6748), (6.822, -7.752, 1.39), (2.58, -8.942, 0.2134), (7.229, -7.636, 1.194), (6.877, -7.746, 0.3686), (5.989, -7.914, 0.1293), (6.613, -7.88, 0.781), (5.983, -7.865, 0.7666), (5.703, -8.005, 0.128), (5.648, -7.958, 0.7621), (6.188, -8.26, 0.3408), (6.137, -7.975, 0.7691), (5.692, -8.399, 0.3404), (5.587, -8.129, 0.7688), (6.288, -8.72, 0.9696), (6.188, -8.323, 1.175), (5.845, -8.844, 0.9696), (5.725, -8.453, 1.175), (2.455, -8.498, 0.6748), (6.698, -7.308, 1.39), (2.455, -8.498, 0.2134), (7.105, -7.196, 1.194), (6.748, -7.285, 0.3686), (5.902, -7.603, 0.1293), (6.453, -7.308, 0.781), (5.922, -7.648, 0.7666), (5.611, -7.674, 0.128), (5.588, -7.743, 0.7621), (5.892, -7.204, 0.3408), (5.996, -7.474, 0.7691), (5.396, -7.343, 0.3404), (5.447, -7.628, 0.7688), (5.739, -6.759, 0.9696), (5.859, -7.15, 1.175), (5.295, -6.884, 0.9696), (5.396, -7.28, 1.175), (4.587, -8.413, 0.1808), (4.587, -8.413, 0.7073), (4.445, -7.906, 0.1808), (4.445, -7.906, 0.7073), (6.005, -8.023, 0.2032), (5.946, -8.047, 0.6857), (5.859, -7.501, 0.2032), (5.796, -7.512, 0.6857), (5.739, -8.098, 0.1929), (5.741, -8.103, 0.6888), (5.592, -7.576, 0.1929), (5.592, -7.571, 0.6888), (2.322, -8.736, 0.6748), (3.63, -12.94, 1.39), (2.322, -8.736, 0.2134), (3.758, -13.35, 1.194), (3.638, -13.0, 0.3686), (3.445, -12.11, 0.1293), (3.497, -12.74, 0.781), (3.494, -12.11, 0.7666), (3.347, -11.83, 0.128), (3.392, -11.78, 0.7621), (3.105, -12.32, 0.3408), (3.389, -12.26, 0.7691), (2.952, -11.83, 0.3404), (3.219, -11.72, 0.7688), (2.648, -12.44, 0.9696), (3.042, -12.33, 1.175), (2.512, -12.0, 0.9696), (2.899, -11.87, 1.175), (2.762, -8.599, 0.6748), (4.071, -12.81, 1.39), (2.762, -8.599, 0.2134), (4.195, -13.21, 1.194), (4.096, -12.86, 0.3686), (3.753, -12.02, 0.1293), (4.064, -12.56, 0.781), (3.709, -12.04, 0.7666), (3.674, -11.73, 0.128), (3.605, -11.71, 0.7621), (4.152, -12.0, 0.3408), (3.885, -12.11, 0.7691), (4.0, -11.51, 0.3404), (3.716, -11.57, 0.7688), (4.592, -11.83, 0.9696), (4.205, -11.96, 1.175), (4.456, -11.39, 0.9696), (4.062, -11.5, 1.175), (2.907, -10.73, 0.1808), (2.907, -10.73, 0.7073), (3.41, -10.57, 0.1808), (3.41, -10.57, 0.7073), (3.337, -12.13, 0.2032), (3.311, -12.08, 0.6857), (3.854, -11.97, 0.2032), (3.841, -11.91, 0.6857), (3.254, -11.87, 0.1929), (3.25, -11.87, 0.6888), (3.772, -11.71, 0.1929), (3.777, -11.71, 0.6888)], [], [(4, 3, 1, 6), (24, 6, 1, 19), (9, 8, 12, 13), (40, 4, 6, 41), (43, 41, 6, 24), (8, 26, 23, 5), (40, 42, 22, 4), (44, 8, 9, 45), (13, 12, 16, 17), (7, 9, 13, 11), (5, 7, 11, 10), (8, 5, 10, 12), (16, 14, 15, 17), (12, 10, 14, 16), (11, 13, 17, 15), (10, 11, 15, 14), (44, 46, 26, 8), (27, 9, 7, 25), (21, 19, 1, 3), (0, 18, 20, 2), (4, 22, 21, 3), (22, 24, 19, 21), (27, 31, 30, 26), (42, 43, 24, 22), (46, 47, 27, 26), (31, 35, 34, 30), (25, 29, 31, 27), (23, 28, 29, 25), (26, 30, 28, 23), (34, 35, 33, 32), (30, 34, 32, 28), (29, 33, 35, 31), (28, 32, 33, 29), (47, 45, 9, 27), (18, 0, 37, 39), (20, 18, 39, 38), (2, 20, 38, 36), (2, 36, 37, 0), (23, 25, 43, 42), (5, 23, 42, 40), (25, 7, 41, 43), (5, 40, 41, 7), (39, 37, 45, 47), (38, 39, 47, 46), (36, 38, 46, 44), (36, 44, 45, 37), (52, 51, 49, 54), (72, 54, 49, 67), (57, 56, 60, 61), (88, 52, 54, 89), (91, 89, 54, 72), (56, 74, 71, 53), (88, 90, 70, 52), (92, 56, 57, 93), (61, 60, 64, 65), (55, 57, 61, 59), (53, 55, 59, 58), (56, 53, 58, 60), (64, 62, 63, 65), (60, 58, 62, 64), (59, 61, 65, 63), (58, 59, 63, 62), (92, 94, 74, 56), (75, 57, 55, 73), (69, 67, 49, 51), (48, 66, 68, 50), (52, 70, 69, 51), (70, 72, 67, 69), (75, 79, 78, 74), (90, 91, 72, 70), (94, 95, 75, 74), (79, 83, 82, 78), (73, 77, 79, 75), (71, 76, 77, 73), (74, 78, 76, 71), (82, 83, 81, 80), (78, 82, 80, 76), (77, 81, 83, 79), (76, 80, 81, 77), (95, 93, 57, 75), (66, 48, 85, 87), (68, 66, 87, 86), (50, 68, 86, 84), (50, 84, 85, 48), (71, 73, 91, 90), (53, 71, 90, 88), (73, 55, 89, 91), (53, 88, 89, 55), (87, 85, 93, 95), (86, 87, 95, 94), (84, 86, 94, 92), (84, 92, 93, 85), (100, 99, 97, 102), (120, 102, 97, 115), (105, 104, 108, 109), (136, 100, 102, 137), (139, 137, 102, 120), (104, 122, 119, 101), (136, 138, 118, 100), (140, 104, 105, 141), (109, 108, 112, 113), (103, 105, 109, 107), (101, 103, 107, 106), (104, 101, 106, 108), (112, 110, 111, 113), (108, 106, 110, 112), (107, 109, 113, 111), (106, 107, 111, 110), (140, 142, 122, 104), (123, 105, 103, 121), (117, 115, 97, 99), (96, 114, 116, 98), (100, 118, 117, 99), (118, 120, 115, 117), (123, 127, 126, 122), (138, 139, 120, 118), (142, 143, 123, 122), (127, 131, 130, 126), (121, 125, 127, 123), (119, 124, 125, 121), (122, 126, 124, 119), (130, 131, 129, 128), (126, 130, 128, 124), (125, 129, 131, 127), (124, 128, 129, 125), (143, 141, 105, 123), (114, 96, 133, 135), (116, 114, 135, 134), (98, 116, 134, 132), (98, 132, 133, 96), (119, 121, 139, 138), (101, 119, 138, 136), (121, 103, 137, 139), (101, 136, 137, 103), (135, 133, 141, 143), (134, 135, 143, 142), (132, 134, 142, 140), (132, 140, 141, 133), (148, 147, 145, 150), (168, 150, 145, 163), (153, 152, 156, 157), (184, 148, 150, 185), (187, 185, 150, 168), (152, 170, 167, 149), (184, 186, 166, 148), (188, 152, 153, 189), (157, 156, 160, 161), (151, 153, 157, 155), (149, 151, 155, 154), (152, 149, 154, 156), (160, 158, 159, 161), (156, 154, 158, 160), (155, 157, 161, 159), (154, 155, 159, 158), (188, 190, 170, 152), (171, 153, 151, 169), (165, 163, 145, 147), (144, 162, 164, 146), (148, 166, 165, 147), (166, 168, 163, 165), (171, 175, 174, 170), (186, 187, 168, 166), (190, 191, 171, 170), (175, 179, 178, 174), (169, 173, 175, 171), (167, 172, 173, 169), (170, 174, 172, 167), (178, 179, 177, 176), (174, 178, 176, 172), (173, 177, 179, 175), (172, 176, 177, 173), (191, 189, 153, 171), (162, 144, 181, 183), (164, 162, 183, 182), (146, 164, 182, 180), (146, 180, 181, 144), (167, 169, 187, 186), (149, 167, 186, 184), (169, 151, 185, 187), (149, 184, 185, 151), (183, 181, 189, 191), (182, 183, 191, 190), (180, 182, 190, 188), (180, 188, 189, 181), (196, 195, 193, 198), (216, 198, 193, 211), (201, 200, 204, 205), (232, 196, 198, 233), (235, 233, 198, 216), (200, 218, 215, 197), (232, 234, 214, 196), (236, 200, 201, 237), (205, 204, 208, 209), (199, 201, 205, 203), (197, 199, 203, 202), (200, 197, 202, 204), (208, 206, 207, 209), (204, 202, 206, 208), (203, 205, 209, 207), (202, 203, 207, 206), (236, 238, 218, 200), (219, 201, 199, 217), (213, 211, 193, 195), (192, 210, 212, 194), (196, 214, 213, 195), (214, 216, 211, 213), (219, 223, 222, 218), (234, 235, 216, 214), (238, 239, 219, 218), (223, 227, 226, 222), (217, 221, 223, 219), (215, 220, 221, 217), (218, 222, 220, 215), (226, 227, 225, 224), (222, 226, 224, 220), (221, 225, 227, 223), (220, 224, 225, 221), (239, 237, 201, 219), (210, 192, 229, 231), (212, 210, 231, 230), (194, 212, 230, 228), (194, 228, 229, 192), (215, 217, 235, 234), (197, 215, 234, 232), (217, 199, 233, 235), (197, 232, 233, 199), (231, 229, 237, 239), (230, 231, 239, 238), (228, 230, 238, 236), (228, 236, 237, 229), (244, 243, 241, 246), (264, 246, 241, 259), (249, 248, 252, 253), (280, 244, 246, 281), (283, 281, 246, 264), (248, 266, 263, 245), (280, 282, 262, 244), (284, 248, 249, 285), (253, 252, 256, 257), (247, 249, 253, 251), (245, 247, 251, 250), (248, 245, 250, 252), (256, 254, 255, 257), (252, 250, 254, 256), (251, 253, 257, 255), (250, 251, 255, 254), (284, 286, 266, 248), (267, 249, 247, 265), (261, 259, 241, 243), (240, 258, 260, 242), (244, 262, 261, 243), (262, 264, 259, 261), (267, 271, 270, 266), (282, 283, 264, 262), (286, 287, 267, 266), (271, 275, 274, 270), (265, 269, 271, 267), (263, 268, 269, 265), (266, 270, 268, 263), (274, 275, 273, 272), (270, 274, 272, 268), (269, 273, 275, 271), (268, 272, 273, 269), (287, 285, 249, 267), (258, 240, 277, 279), (260, 258, 279, 278), (242, 260, 278, 276), (242, 276, 277, 240), (263, 265, 283, 282), (245, 263, 282, 280), (265, 247, 281, 283), (245, 280, 281, 247), (279, 277, 285, 287), (278, 279, 287, 286), (276, 278, 286, 284), (276, 284, 285, 277), (292, 291, 289, 294), (312, 294, 289, 307), (297, 296, 300, 301), (328, 292, 294, 329), (331, 329, 294, 312), (296, 314, 311, 293), (328, 330, 310, 292), (332, 296, 297, 333), (301, 300, 304, 305), (295, 297, 301, 299), (293, 295, 299, 298), (296, 293, 298, 300), (304, 302, 303, 305), (300, 298, 302, 304), (299, 301, 305, 303), (298, 299, 303, 302), (332, 334, 314, 296), (315, 297, 295, 313), (309, 307, 289, 291), (288, 306, 308, 290), (292, 310, 309, 291), (310, 312, 307, 309), (315, 319, 318, 314), (330, 331, 312, 310), (334, 335, 315, 314), (319, 323, 322, 318), (313, 317, 319, 315), (311, 316, 317, 313), (314, 318, 316, 311), (322, 323, 321, 320), (318, 322, 320, 316), (317, 321, 323, 319), (316, 320, 321, 317), (335, 333, 297, 315), (306, 288, 325, 327), (308, 306, 327, 326), (290, 308, 326, 324), (290, 324, 325, 288), (311, 313, 331, 330), (293, 311, 330, 328), (313, 295, 329, 331), (293, 328, 329, 295), (327, 325, 333, 335), (326, 327, 335, 334), (324, 326, 334, 332), (324, 332, 333, 325), (340, 339, 337, 342), (360, 342, 337, 355), (345, 344, 348, 349), (376, 340, 342, 377), (379, 377, 342, 360), (344, 362, 359, 341), (376, 378, 358, 340), (380, 344, 345, 381), (349, 348, 352, 353), (343, 345, 349, 347), (341, 343, 347, 346), (344, 341, 346, 348), (352, 350, 351, 353), (348, 346, 350, 352), (347, 349, 353, 351), (346, 347, 351, 350), (380, 382, 362, 344), (363, 345, 343, 361), (357, 355, 337, 339), (336, 354, 356, 338), (340, 358, 357, 339), (358, 360, 355, 357), (363, 367, 366, 362), (378, 379, 360, 358), (382, 383, 363, 362), (367, 371, 370, 366), (361, 365, 367, 363), (359, 364, 365, 361), (362, 366, 364, 359), (370, 371, 369, 368), (366, 370, 368, 364), (365, 369, 371, 367), (364, 368, 369, 365), (383, 381, 345, 363), (354, 336, 373, 375), (356, 354, 375, 374), (338, 356, 374, 372), (338, 372, 373, 336), (359, 361, 379, 378), (341, 359, 378, 376), (361, 343, 377, 379), (341, 376, 377, 343), (375, 373, 381, 383), (374, 375, 383, 382), (372, 374, 382, 380), (372, 380, 381, 373), (388, 387, 385, 390), (408, 390, 385, 403), (393, 392, 396, 397), (424, 388, 390, 425), (427, 425, 390, 408), (392, 410, 407, 389), (424, 426, 406, 388), (428, 392, 393, 429), (397, 396, 400, 401), (391, 393, 397, 395), (389, 391, 395, 394), (392, 389, 394, 396), (400, 398, 399, 401), (396, 394, 398, 400), (395, 397, 401, 399), (394, 395, 399, 398), (428, 430, 410, 392), (411, 393, 391, 409), (405, 403, 385, 387), (384, 402, 404, 386), (388, 406, 405, 387), (406, 408, 403, 405), (411, 415, 414, 410), (426, 427, 408, 406), (430, 431, 411, 410), (415, 419, 418, 414), (409, 413, 415, 411), (407, 412, 413, 409), (410, 414, 412, 407), (418, 419, 417, 416), (414, 418, 416, 412), (413, 417, 419, 415), (412, 416, 417, 413), (431, 429, 393, 411), (402, 384, 421, 423), (404, 402, 423, 422), (386, 404, 422, 420), (386, 420, 421, 384), (407, 409, 427, 426), (389, 407, 426, 424), (409, 391, 425, 427), (389, 424, 425, 391), (423, 421, 429, 431), (422, 423, 431, 430), (420, 422, 430, 428), (420, 428, 429, 421), (436, 435, 433, 438), (456, 438, 433, 451), (441, 440, 444, 445), (472, 436, 438, 473), (475, 473, 438, 456), (440, 458, 455, 437), (472, 474, 454, 436), (476, 440, 441, 477), (445, 444, 448, 449), (439, 441, 445, 443), (437, 439, 443, 442), (440, 437, 442, 444), (448, 446, 447, 449), (444, 442, 446, 448), (443, 445, 449, 447), (442, 443, 447, 446), (476, 478, 458, 440), (459, 441, 439, 457), (453, 451, 433, 435), (432, 450, 452, 434), (436, 454, 453, 435), (454, 456, 451, 453), (459, 463, 462, 458), (474, 475, 456, 454), (478, 479, 459, 458), (463, 467, 466, 462), (457, 461, 463, 459), (455, 460, 461, 457), (458, 462, 460, 455), (466, 467, 465, 464), (462, 466, 464, 460), (461, 465, 467, 463), (460, 464, 465, 461), (479, 477, 441, 459), (450, 432, 469, 471), (452, 450, 471, 470), (434, 452, 470, 468), (434, 468, 469, 432), (455, 457, 475, 474), (437, 455, 474, 472), (457, 439, 473, 475), (437, 472, 473, 439), (471, 469, 477, 479), (470, 471, 479, 478), (468, 470, 478, 476), (468, 476, 477, 469), (484, 483, 481, 486), (504, 486, 481, 499), (489, 488, 492, 493), (520, 484, 486, 521), (523, 521, 486, 504), (488, 506, 503, 485), (520, 522, 502, 484), (524, 488, 489, 525), (493, 492, 496, 497), (487, 489, 493, 491), (485, 487, 491, 490), (488, 485, 490, 492), (496, 494, 495, 497), (492, 490, 494, 496), (491, 493, 497, 495), (490, 491, 495, 494), (524, 526, 506, 488), (507, 489, 487, 505), (501, 499, 481, 483), (480, 498, 500, 482), (484, 502, 501, 483), (502, 504, 499, 501), (507, 511, 510, 506), (522, 523, 504, 502), (526, 527, 507, 506), (511, 515, 514, 510), (505, 509, 511, 507), (503, 508, 509, 505), (506, 510, 508, 503), (514, 515, 513, 512), (510, 514, 512, 508), (509, 513, 515, 511), (508, 512, 513, 509), (527, 525, 489, 507), (498, 480, 517, 519), (500, 498, 519, 518), (482, 500, 518, 516), (482, 516, 517, 480), (503, 505, 523, 522), (485, 503, 522, 520), (505, 487, 521, 523), (485, 520, 521, 487), (519, 517, 525, 527), (518, 519, 527, 526), (516, 518, 526, 524), (516, 524, 525, 517), (532, 531, 529, 534), (552, 534, 529, 547), (537, 536, 540, 541), (568, 532, 534, 569), (571, 569, 534, 552), (536, 554, 551, 533), (568, 570, 550, 532), (572, 536, 537, 573), (541, 540, 544, 545), (535, 537, 541, 539), (533, 535, 539, 538), (536, 533, 538, 540), (544, 542, 543, 545), (540, 538, 542, 544), (539, 541, 545, 543), (538, 539, 543, 542), (572, 574, 554, 536), (555, 537, 535, 553), (549, 547, 529, 531), (528, 546, 548, 530), (532, 550, 549, 531), (550, 552, 547, 549), (555, 559, 558, 554), (570, 571, 552, 550), (574, 575, 555, 554), (559, 563, 562, 558), (553, 557, 559, 555), (551, 556, 557, 553), (554, 558, 556, 551), (562, 563, 561, 560), (558, 562, 560, 556), (557, 561, 563, 559), (556, 560, 561, 557), (575, 573, 537, 555), (546, 528, 565, 567), (548, 546, 567, 566), (530, 548, 566, 564), (530, 564, 565, 528), (551, 553, 571, 570), (533, 551, 570, 568), (553, 535, 569, 571), (533, 568, 569, 535), (567, 565, 573, 575), (566, 567, 575, 574), (564, 566, 574, 572), (564, 572, 573, 565)])
me_cube_002.polygons.foreach_set('use_smooth', [True] * 552)
me_cube_002.materials.append(mat_material_001)
me_cube_002.use_remesh_preserve_volume = False
me_cube_002.use_remesh_preserve_attributes = False
me_cube_002.use_mirror_vertex_groups = False
me_cube_002.update()

# ---- objects
ob_rig = bpy.data.objects.new('Rig', None)
ob_verticaljoint = bpy.data.objects.new('VerticalJoint', None)
ob_lightdome = bpy.data.objects.new('LightDome', light_lightdome)
ob_fillerlight = bpy.data.objects.new('FillerLight', light_fillerlight)
ob_mainlight = bpy.data.objects.new('Mainlight', light_mainlight)
ob_camera = bpy.data.objects.new('Camera', cam_camera)
ob_plane_001 = bpy.data.objects.new('Plane.001', me_plane_001)
ob_cube_001 = bpy.data.objects.new('Cube.001', me_cube_001)
ob_circle_004 = bpy.data.objects.new('Circle.004', me_circle_001)
ob_cube_002 = bpy.data.objects.new('Cube.002', me_cube_003)
ob_cube = bpy.data.objects.new('Cube', me_cube_002)

# ---- transforms, parenting, visibility, modifiers, constraints
ob_rig.location = (0.0, 0.0, 0.0)
ob_rig.rotation_mode = 'YXZ'
ob_rig.rotation_euler = (0.0, 0.0, -0.7854)
ob_rig.empty_image_offset = (0.0, 0.0)
ob_rig.hide_viewport = True
ob_rig.hide_select = True
ob_rig.lineart.crease_threshold = 0.0
ob_verticaljoint.parent = ob_rig
ob_verticaljoint.location = (0.0, 0.0, 0.0)
ob_verticaljoint.empty_image_offset = (0.0, 0.0)
ob_verticaljoint.hide_viewport = True
ob_verticaljoint.hide_select = True
ob_verticaljoint.lineart.crease_threshold = 0.0
ob_lightdome.parent = ob_verticaljoint
ob_lightdome.location = (0.0, 0.0, 0.0)
ob_lightdome.hide_viewport = True
ob_lightdome.hide_select = True
ob_lightdome.lineart.crease_threshold = 0.0
ob_fillerlight.parent = ob_verticaljoint
ob_fillerlight.location = (0.0, 0.0, 0.0)
ob_fillerlight.rotation_euler = (0.0, -1.265, 2.007)
ob_fillerlight.hide_viewport = True
ob_fillerlight.hide_select = True
ob_fillerlight.lineart.crease_threshold = 0.0
ob_mainlight.parent = ob_verticaljoint
ob_mainlight.location = (0.0, 0.0, 0.0)
ob_mainlight.rotation_euler = (1.178, 0.0, 1.571)
ob_mainlight.hide_viewport = True
ob_mainlight.hide_select = True
ob_mainlight.lineart.crease_threshold = 0.0
ob_camera.parent = ob_verticaljoint
ob_camera.location = (0.0, -241.9, 139.7)
ob_camera.rotation_euler = (1.047, 0.0, 0.0)
ob_camera.hide_select = True
ob_camera.lineart.crease_threshold = 0.0
ob_plane_001.location = (0.0, 0.0, 0.0)
ob_plane_001.lineart.crease_threshold = 0.0
ob_cube_001.location = (0.0, 0.0, 0.0)
ob_cube_001.scale = (1.0, 1.0, 0.5)
ob_cube_001.hide_render = True
ob_cube_001.display_type = 'WIRE'
ob_cube_001.lineart.crease_threshold = 0.0
_m = ob_cube_001.modifiers.new('Array', 'ARRAY')
_m.count = 5
_m.constant_offset_displace = (0.0, 0.0, 0.0)
_m.relative_offset_displace = (0.0, 0.0, 1.0)
ob_circle_004.location = (0.0, 0.0, 0.0)
ob_circle_004.rotation_euler = (0.0, -0.0, -1.571)
ob_circle_004.scale = (0.4682, 0.4682, 2.107)
ob_circle_004.lineart.crease_threshold = 0.0
ob_cube_002.location = (1.918e-09, 3.656e-08, 6.606)
ob_cube_002.scale = (2.167, 2.167, 0.9408)
ob_cube_002.show_instancer_for_render = False
ob_cube_002.lineart.crease_threshold = 0.0
_vg = ob_cube_002.vertex_groups.new(name='Group')
_m = ob_cube_002.modifiers.new('ParticleSystem 1', 'PARTICLE_SYSTEM')
ob_cube.location = (0.0, 0.0, 0.0)
ob_cube.lineart.crease_threshold = 0.0
_m = ob_cube.modifiers.new('Subsurf', 'SUBSURF')
_m.uv_smooth = 'PRESERVE_CORNERS'
_m.quality = 2
_m.show_only_control_edges = False

# ---- collection membership
col_collection_1.objects.link(ob_rig)
col_collection_1.objects.link(ob_verticaljoint)
col_collection_1.objects.link(ob_lightdome)
col_collection_1.objects.link(ob_fillerlight)
col_collection_1.objects.link(ob_mainlight)
col_collection_1.objects.link(ob_camera)
col_collection_1.objects.link(ob_plane_001)
col_collection_1.objects.link(ob_cube_001)
col_collection_1.objects.link(ob_circle_004)
col_collection_1.objects.link(ob_cube_002)
col_collection_1.objects.link(ob_cube)
def _layer_coll(name, lc=None):
    lc = lc or bpy.context.view_layer.layer_collection
    for c in lc.children:
        if c.name == name: return c
        r = _layer_coll(name, c)
        if r: return r
_layer_coll('Collection 1').holdout = True

# ---- scene / render settings (as saved in the file)
scene.camera = ob_camera
scene.frame_start = 1; scene.frame_end = 250; scene.frame_set(0)
scene.render.engine = 'BLENDER_EEVEE_NEXT'
scene.render.image_settings.compression = 0
scene.render.resolution_x = 192
scene.render.resolution_y = 192
scene.render.dither_intensity = 0.0
scene.render.film_transparent = True
scene.cycles.use_denoising = False
scene.cycles.samples = 128
scene.cycles.sampling_pattern = 'TABULATED_SOBOL'
scene.cycles.use_adaptive_sampling = False
scene.cycles.use_light_tree = False
scene.cycles.blur_glossy = 0.0
scene.cycles.sample_clamp_indirect = 0.0
scene.view_settings.view_transform = 'Standard'
bpy.context.view_layer.update()
